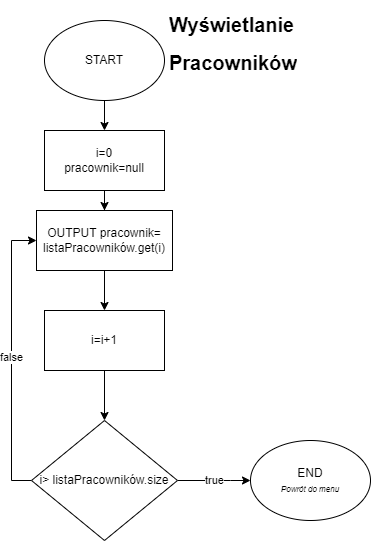

The diagram above was exported from draw.io. Its source (the exported page's mxGraphModel, read from the mxfile embedded in the PNG):
<mxGraphModel dx="1422" dy="762" grid="1" gridSize="10" guides="1" tooltips="1" connect="1" arrows="1" fold="1" page="1" pageScale="1" pageWidth="827" pageHeight="1169" math="0" shadow="0">
  <root>
    <mxCell id="WIyWlLk6GJQsqaUBKTNV-0" />
    <mxCell id="WIyWlLk6GJQsqaUBKTNV-1" parent="WIyWlLk6GJQsqaUBKTNV-0" />
    <mxCell id="ngkskk2D0T8kuSw7GE8P-9" value="" style="edgeStyle=orthogonalEdgeStyle;rounded=0;orthogonalLoop=1;jettySize=auto;html=1;" edge="1" parent="WIyWlLk6GJQsqaUBKTNV-1" source="ngkskk2D0T8kuSw7GE8P-0">
      <mxGeometry relative="1" as="geometry">
        <mxPoint x="414" y="150" as="targetPoint" />
      </mxGeometry>
    </mxCell>
    <mxCell id="ngkskk2D0T8kuSw7GE8P-0" value="START" style="ellipse;whiteSpace=wrap;html=1;" vertex="1" parent="WIyWlLk6GJQsqaUBKTNV-1">
      <mxGeometry x="354" y="40" width="120" height="80" as="geometry" />
    </mxCell>
    <mxCell id="ngkskk2D0T8kuSw7GE8P-3" value="" style="edgeStyle=orthogonalEdgeStyle;rounded=0;orthogonalLoop=1;jettySize=auto;html=1;" edge="1" parent="WIyWlLk6GJQsqaUBKTNV-1" source="ngkskk2D0T8kuSw7GE8P-1" target="ngkskk2D0T8kuSw7GE8P-2">
      <mxGeometry relative="1" as="geometry" />
    </mxCell>
    <mxCell id="ngkskk2D0T8kuSw7GE8P-1" value="i=0&lt;br&gt;pracownik=null" style="rounded=0;whiteSpace=wrap;html=1;" vertex="1" parent="WIyWlLk6GJQsqaUBKTNV-1">
      <mxGeometry x="354" y="150" width="120" height="60" as="geometry" />
    </mxCell>
    <mxCell id="ngkskk2D0T8kuSw7GE8P-5" value="" style="edgeStyle=orthogonalEdgeStyle;rounded=0;orthogonalLoop=1;jettySize=auto;html=1;" edge="1" parent="WIyWlLk6GJQsqaUBKTNV-1" source="ngkskk2D0T8kuSw7GE8P-2" target="ngkskk2D0T8kuSw7GE8P-4">
      <mxGeometry relative="1" as="geometry" />
    </mxCell>
    <mxCell id="ngkskk2D0T8kuSw7GE8P-2" value="OUTPUT pracownik=&lt;br&gt;listaPracowników.get(i)" style="whiteSpace=wrap;html=1;rounded=0;" vertex="1" parent="WIyWlLk6GJQsqaUBKTNV-1">
      <mxGeometry x="346" y="230" width="136" height="60" as="geometry" />
    </mxCell>
    <mxCell id="ngkskk2D0T8kuSw7GE8P-7" value="" style="edgeStyle=orthogonalEdgeStyle;rounded=0;orthogonalLoop=1;jettySize=auto;html=1;" edge="1" parent="WIyWlLk6GJQsqaUBKTNV-1" source="ngkskk2D0T8kuSw7GE8P-4">
      <mxGeometry relative="1" as="geometry">
        <mxPoint x="414" y="440" as="targetPoint" />
      </mxGeometry>
    </mxCell>
    <mxCell id="ngkskk2D0T8kuSw7GE8P-4" value="i=i+1" style="whiteSpace=wrap;html=1;rounded=0;" vertex="1" parent="WIyWlLk6GJQsqaUBKTNV-1">
      <mxGeometry x="354" y="330" width="120" height="60" as="geometry" />
    </mxCell>
    <mxCell id="ngkskk2D0T8kuSw7GE8P-15" value="false" style="edgeStyle=orthogonalEdgeStyle;rounded=0;orthogonalLoop=1;jettySize=auto;html=1;exitX=0;exitY=0.5;exitDx=0;exitDy=0;entryX=0;entryY=0.5;entryDx=0;entryDy=0;" edge="1" parent="WIyWlLk6GJQsqaUBKTNV-1" source="ngkskk2D0T8kuSw7GE8P-6" target="ngkskk2D0T8kuSw7GE8P-2">
      <mxGeometry relative="1" as="geometry" />
    </mxCell>
    <mxCell id="ngkskk2D0T8kuSw7GE8P-17" value="true" style="edgeStyle=orthogonalEdgeStyle;rounded=0;orthogonalLoop=1;jettySize=auto;html=1;" edge="1" parent="WIyWlLk6GJQsqaUBKTNV-1" source="ngkskk2D0T8kuSw7GE8P-6">
      <mxGeometry relative="1" as="geometry">
        <mxPoint x="560" y="500" as="targetPoint" />
        <Array as="points">
          <mxPoint x="540" y="500" />
          <mxPoint x="540" y="500" />
        </Array>
      </mxGeometry>
    </mxCell>
    <mxCell id="ngkskk2D0T8kuSw7GE8P-6" value="i&amp;gt; listaPracowników.size" style="rhombus;whiteSpace=wrap;html=1;rounded=0;" vertex="1" parent="WIyWlLk6GJQsqaUBKTNV-1">
      <mxGeometry x="341" y="440" width="146" height="120" as="geometry" />
    </mxCell>
    <mxCell id="ngkskk2D0T8kuSw7GE8P-18" value="END&lt;br&gt;&lt;font style=&quot;font-size: 8px;&quot;&gt;&lt;i&gt;Powrót do menu&lt;/i&gt;&lt;/font&gt;" style="ellipse;whiteSpace=wrap;html=1;" vertex="1" parent="WIyWlLk6GJQsqaUBKTNV-1">
      <mxGeometry x="560" y="460" width="120" height="80" as="geometry" />
    </mxCell>
    <mxCell id="ngkskk2D0T8kuSw7GE8P-19" value="&lt;h1 style=&quot;font-size: 20px;&quot;&gt;Wyświetlanie&lt;/h1&gt;&lt;div&gt;&lt;font style=&quot;font-size: 20px;&quot;&gt;&lt;b&gt;Pracowników&lt;/b&gt;&lt;/font&gt;&lt;/div&gt;" style="text;html=1;strokeColor=none;fillColor=none;spacing=5;spacingTop=-20;whiteSpace=wrap;overflow=hidden;rounded=0;fontSize=8;" vertex="1" parent="WIyWlLk6GJQsqaUBKTNV-1">
      <mxGeometry x="474" y="30" width="190" height="120" as="geometry" />
    </mxCell>
  </root>
</mxGraphModel>